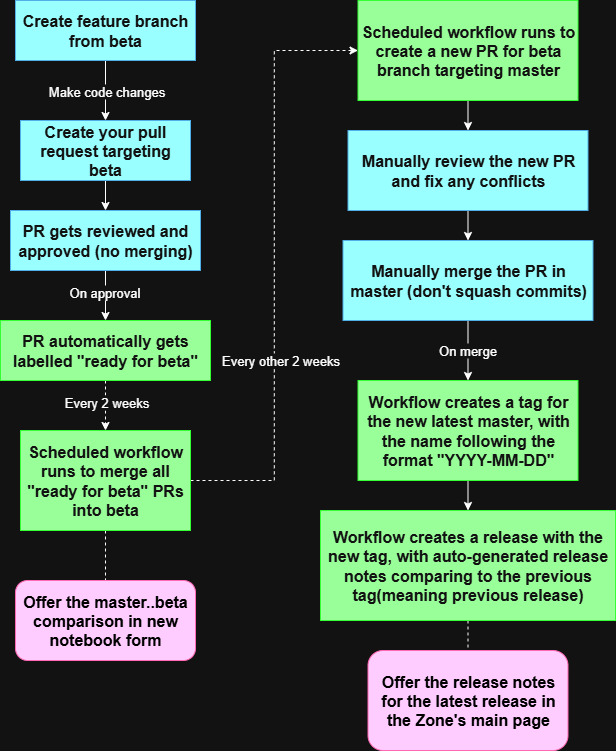

The diagram above was exported from draw.io. Its source (the exported page's mxGraphModel, read from the mxfile embedded in the PNG):
<mxGraphModel dx="1418" dy="752" grid="1" gridSize="10" guides="1" tooltips="1" connect="1" arrows="1" fold="1" page="1" pageScale="1" pageWidth="850" pageHeight="1100" math="0" shadow="0">
  <root>
    <mxCell id="0" />
    <mxCell id="1" parent="0" />
    <mxCell id="H7nSlh8jYPqOOne_oAQx-5" style="edgeStyle=orthogonalEdgeStyle;rounded=0;orthogonalLoop=1;jettySize=auto;html=1;exitX=0.5;exitY=1;exitDx=0;exitDy=0;entryX=0.5;entryY=0;entryDx=0;entryDy=0;" parent="1" source="H7nSlh8jYPqOOne_oAQx-1" target="H7nSlh8jYPqOOne_oAQx-3" edge="1">
      <mxGeometry relative="1" as="geometry" />
    </mxCell>
    <mxCell id="H7nSlh8jYPqOOne_oAQx-39" value="&lt;font style=&quot;font-size: 13px;&quot;&gt;Make code changes&lt;/font&gt;" style="edgeLabel;html=1;align=center;verticalAlign=middle;resizable=0;points=[];" parent="H7nSlh8jYPqOOne_oAQx-5" vertex="1" connectable="0">
      <mxGeometry x="-0.35" y="1" relative="1" as="geometry">
        <mxPoint x="-1" y="10" as="offset" />
      </mxGeometry>
    </mxCell>
    <mxCell id="H7nSlh8jYPqOOne_oAQx-1" value="&lt;font style=&quot;font-size: 16px;&quot;&gt;&lt;b&gt;Create feature branch from beta&lt;/b&gt;&lt;/font&gt;" style="rounded=0;whiteSpace=wrap;html=1;fillColor=light-dark(#99FFFF,#99FFFF);fontColor=#ffffff;strokeColor=#006EAF;" parent="1" vertex="1">
      <mxGeometry x="35" y="30" width="180" height="60" as="geometry" />
    </mxCell>
    <mxCell id="H7nSlh8jYPqOOne_oAQx-7" style="edgeStyle=orthogonalEdgeStyle;rounded=0;orthogonalLoop=1;jettySize=auto;html=1;exitX=0.5;exitY=1;exitDx=0;exitDy=0;entryX=0.5;entryY=0;entryDx=0;entryDy=0;" parent="1" source="H7nSlh8jYPqOOne_oAQx-3" target="H7nSlh8jYPqOOne_oAQx-6" edge="1">
      <mxGeometry relative="1" as="geometry" />
    </mxCell>
    <mxCell id="H7nSlh8jYPqOOne_oAQx-3" value="&lt;span style=&quot;font-size: 16px;&quot;&gt;&lt;b&gt;Create your pull request targeting beta&lt;/b&gt;&lt;/span&gt;" style="rounded=0;whiteSpace=wrap;html=1;fillColor=light-dark(#99FFFF,#99FFFF);fontColor=#ffffff;strokeColor=#006EAF;" parent="1" vertex="1">
      <mxGeometry x="40" y="150" width="170" height="60" as="geometry" />
    </mxCell>
    <mxCell id="H7nSlh8jYPqOOne_oAQx-9" style="edgeStyle=orthogonalEdgeStyle;rounded=0;orthogonalLoop=1;jettySize=auto;html=1;exitX=0.5;exitY=1;exitDx=0;exitDy=0;entryX=0.5;entryY=0;entryDx=0;entryDy=0;" parent="1" source="H7nSlh8jYPqOOne_oAQx-6" target="H7nSlh8jYPqOOne_oAQx-8" edge="1">
      <mxGeometry relative="1" as="geometry" />
    </mxCell>
    <mxCell id="H7nSlh8jYPqOOne_oAQx-41" value="On approval" style="edgeLabel;html=1;align=center;verticalAlign=middle;resizable=0;points=[];fontSize=13;" parent="H7nSlh8jYPqOOne_oAQx-9" vertex="1" connectable="0">
      <mxGeometry x="-0.3" y="-2" relative="1" as="geometry">
        <mxPoint y="3" as="offset" />
      </mxGeometry>
    </mxCell>
    <mxCell id="H7nSlh8jYPqOOne_oAQx-6" value="&lt;span style=&quot;font-size: 16px;&quot;&gt;&lt;b&gt;PR gets reviewed and approved (no merging)&lt;/b&gt;&lt;/span&gt;" style="rounded=0;whiteSpace=wrap;html=1;fillColor=light-dark(#99FFFF,#99FFFF);fontColor=#ffffff;strokeColor=#006EAF;" parent="1" vertex="1">
      <mxGeometry x="30" y="240" width="190" height="60" as="geometry" />
    </mxCell>
    <mxCell id="H7nSlh8jYPqOOne_oAQx-11" style="edgeStyle=orthogonalEdgeStyle;rounded=0;orthogonalLoop=1;jettySize=auto;html=1;exitX=0.5;exitY=1;exitDx=0;exitDy=0;entryX=0.5;entryY=0;entryDx=0;entryDy=0;dashed=1;" parent="1" source="H7nSlh8jYPqOOne_oAQx-8" target="H7nSlh8jYPqOOne_oAQx-10" edge="1">
      <mxGeometry relative="1" as="geometry" />
    </mxCell>
    <mxCell id="H7nSlh8jYPqOOne_oAQx-12" value="Every 2 weeks" style="edgeLabel;html=1;align=center;verticalAlign=middle;resizable=0;points=[];fontSize=13;" parent="H7nSlh8jYPqOOne_oAQx-11" vertex="1" connectable="0">
      <mxGeometry x="0.2146" relative="1" as="geometry">
        <mxPoint y="-9" as="offset" />
      </mxGeometry>
    </mxCell>
    <mxCell id="H7nSlh8jYPqOOne_oAQx-8" value="&lt;span style=&quot;font-size: 16px;&quot;&gt;&lt;b&gt;PR automatically gets labelled &quot;ready for beta&quot;&lt;/b&gt;&lt;/span&gt;" style="rounded=0;whiteSpace=wrap;html=1;fillColor=light-dark(#99FF99,#99FF99);fontColor=#ffffff;strokeColor=light-dark(#006EAF,#33FF33);" parent="1" vertex="1">
      <mxGeometry x="20" y="350" width="210" height="60" as="geometry" />
    </mxCell>
    <mxCell id="H7nSlh8jYPqOOne_oAQx-20" style="edgeStyle=orthogonalEdgeStyle;rounded=0;orthogonalLoop=1;jettySize=auto;html=1;exitX=0.5;exitY=1;exitDx=0;exitDy=0;entryX=0.5;entryY=0;entryDx=0;entryDy=0;dashed=1;endArrow=none;endFill=0;" parent="1" source="H7nSlh8jYPqOOne_oAQx-10" target="H7nSlh8jYPqOOne_oAQx-19" edge="1">
      <mxGeometry relative="1" as="geometry" />
    </mxCell>
    <mxCell id="H7nSlh8jYPqOOne_oAQx-22" style="edgeStyle=orthogonalEdgeStyle;rounded=0;orthogonalLoop=1;jettySize=auto;html=1;exitX=1;exitY=0.5;exitDx=0;exitDy=0;entryX=0;entryY=0.5;entryDx=0;entryDy=0;dashed=1;" parent="1" source="H7nSlh8jYPqOOne_oAQx-10" target="H7nSlh8jYPqOOne_oAQx-21" edge="1">
      <mxGeometry relative="1" as="geometry" />
    </mxCell>
    <mxCell id="H7nSlh8jYPqOOne_oAQx-24" value="Every other 2 weeks" style="edgeLabel;html=1;align=center;verticalAlign=middle;resizable=0;points=[];fontSize=13;" parent="H7nSlh8jYPqOOne_oAQx-22" vertex="1" connectable="0">
      <mxGeometry x="0.0982" y="1" relative="1" as="geometry">
        <mxPoint x="7" y="124" as="offset" />
      </mxGeometry>
    </mxCell>
    <mxCell id="H7nSlh8jYPqOOne_oAQx-10" value="&lt;span style=&quot;font-size: 16px;&quot;&gt;&lt;b&gt;Scheduled workflow runs to merge all &quot;ready for beta&quot; PRs into beta&lt;/b&gt;&lt;/span&gt;" style="rounded=0;whiteSpace=wrap;html=1;fillColor=light-dark(#99FF99,#99FF99);fontColor=#ffffff;strokeColor=light-dark(#006EAF,#33FF33);" parent="1" vertex="1">
      <mxGeometry x="40" y="460" width="170" height="100" as="geometry" />
    </mxCell>
    <mxCell id="H7nSlh8jYPqOOne_oAQx-19" value="&lt;font style=&quot;color: light-dark(rgb(0, 0, 0), rgb(0, 0, 0)); font-size: 16px;&quot;&gt;&lt;b style=&quot;&quot;&gt;Offer the master..beta comparison in new notebook form&lt;/b&gt;&lt;/font&gt;" style="rounded=1;whiteSpace=wrap;html=1;strokeColor=light-dark(#000000,#FF66B3);fillColor=light-dark(#FFFFFF,#FFCCFF);" parent="1" vertex="1">
      <mxGeometry x="35" y="610" width="180" height="80" as="geometry" />
    </mxCell>
    <mxCell id="H7nSlh8jYPqOOne_oAQx-37" style="edgeStyle=orthogonalEdgeStyle;rounded=0;orthogonalLoop=1;jettySize=auto;html=1;exitX=0.5;exitY=1;exitDx=0;exitDy=0;entryX=0.5;entryY=0;entryDx=0;entryDy=0;" parent="1" source="H7nSlh8jYPqOOne_oAQx-21" target="H7nSlh8jYPqOOne_oAQx-36" edge="1">
      <mxGeometry relative="1" as="geometry" />
    </mxCell>
    <mxCell id="H7nSlh8jYPqOOne_oAQx-21" value="&lt;span style=&quot;font-size: 16px;&quot;&gt;&lt;b&gt;Scheduled workflow runs to create a new PR for beta branch targeting master&lt;/b&gt;&lt;/span&gt;" style="rounded=0;whiteSpace=wrap;html=1;fillColor=light-dark(#99FF99,#99FF99);fontColor=#ffffff;strokeColor=light-dark(#006EAF,#33FF33);" parent="1" vertex="1">
      <mxGeometry x="377.5" y="30" width="220" height="100" as="geometry" />
    </mxCell>
    <mxCell id="H7nSlh8jYPqOOne_oAQx-30" style="edgeStyle=orthogonalEdgeStyle;rounded=0;orthogonalLoop=1;jettySize=auto;html=1;exitX=0.5;exitY=1;exitDx=0;exitDy=0;entryX=0.5;entryY=0;entryDx=0;entryDy=0;" parent="1" source="H7nSlh8jYPqOOne_oAQx-27" target="H7nSlh8jYPqOOne_oAQx-29" edge="1">
      <mxGeometry relative="1" as="geometry" />
    </mxCell>
    <mxCell id="H7nSlh8jYPqOOne_oAQx-27" value="&lt;span style=&quot;font-size: 16px;&quot;&gt;&lt;b&gt;Workflow creates a tag for the new latest master, with the name following the format &quot;YYYY-MM-DD&quot;&lt;/b&gt;&lt;/span&gt;" style="rounded=0;whiteSpace=wrap;html=1;fillColor=light-dark(#99FF99,#99FF99);fontColor=#ffffff;strokeColor=light-dark(#006EAF,#33FF33);" parent="1" vertex="1">
      <mxGeometry x="377.5" y="410" width="220" height="100" as="geometry" />
    </mxCell>
    <mxCell id="H7nSlh8jYPqOOne_oAQx-32" style="edgeStyle=orthogonalEdgeStyle;rounded=0;orthogonalLoop=1;jettySize=auto;html=1;exitX=0.5;exitY=1;exitDx=0;exitDy=0;entryX=0.5;entryY=0;entryDx=0;entryDy=0;dashed=1;endArrow=none;endFill=0;" parent="1" source="H7nSlh8jYPqOOne_oAQx-29" target="H7nSlh8jYPqOOne_oAQx-31" edge="1">
      <mxGeometry relative="1" as="geometry" />
    </mxCell>
    <mxCell id="H7nSlh8jYPqOOne_oAQx-29" value="&lt;span style=&quot;font-size: 16px;&quot;&gt;&lt;b&gt;Workflow creates a release with the new tag, with auto-generated release notes comparing to the previous tag(meaning previous release)&lt;/b&gt;&lt;/span&gt;" style="rounded=0;whiteSpace=wrap;html=1;fillColor=light-dark(#99FF99,#99FF99);fontColor=#ffffff;strokeColor=light-dark(#006EAF,#33FF33);" parent="1" vertex="1">
      <mxGeometry x="340" y="540" width="295" height="110" as="geometry" />
    </mxCell>
    <mxCell id="H7nSlh8jYPqOOne_oAQx-31" value="&lt;font style=&quot;color: light-dark(rgb(0, 0, 0), rgb(0, 0, 0)); font-size: 16px;&quot;&gt;&lt;b style=&quot;&quot;&gt;Offer the release notes for the latest release in the Zone's main page&lt;/b&gt;&lt;/font&gt;" style="rounded=1;whiteSpace=wrap;html=1;strokeColor=light-dark(#000000,#FF66B3);fillColor=light-dark(#FFFFFF,#FFCCFF);" parent="1" vertex="1">
      <mxGeometry x="387.5" y="680" width="200" height="100" as="geometry" />
    </mxCell>
    <mxCell id="v79jAWJdI98XLmnQCI-d-2" style="edgeStyle=orthogonalEdgeStyle;rounded=0;orthogonalLoop=1;jettySize=auto;html=1;exitX=0.5;exitY=1;exitDx=0;exitDy=0;entryX=0.5;entryY=0;entryDx=0;entryDy=0;" edge="1" parent="1" source="H7nSlh8jYPqOOne_oAQx-36" target="v79jAWJdI98XLmnQCI-d-1">
      <mxGeometry relative="1" as="geometry" />
    </mxCell>
    <mxCell id="H7nSlh8jYPqOOne_oAQx-36" value="&lt;span style=&quot;font-size: 16px;&quot;&gt;&lt;b&gt;Manually review the new PR and fix any conflicts&lt;/b&gt;&lt;/span&gt;" style="rounded=0;whiteSpace=wrap;html=1;fillColor=light-dark(#99FFFF,#99FFFF);fontColor=#ffffff;strokeColor=#006EAF;" parent="1" vertex="1">
      <mxGeometry x="367.5" y="160" width="240" height="80" as="geometry" />
    </mxCell>
    <mxCell id="v79jAWJdI98XLmnQCI-d-6" style="edgeStyle=orthogonalEdgeStyle;rounded=0;orthogonalLoop=1;jettySize=auto;html=1;exitX=0.5;exitY=1;exitDx=0;exitDy=0;entryX=0.5;entryY=0;entryDx=0;entryDy=0;" edge="1" parent="1" source="v79jAWJdI98XLmnQCI-d-1" target="H7nSlh8jYPqOOne_oAQx-27">
      <mxGeometry relative="1" as="geometry" />
    </mxCell>
    <mxCell id="v79jAWJdI98XLmnQCI-d-7" value="&lt;font style=&quot;font-size: 13px;&quot;&gt;On merge&lt;/font&gt;" style="edgeLabel;html=1;align=center;verticalAlign=middle;resizable=0;points=[];" vertex="1" connectable="0" parent="v79jAWJdI98XLmnQCI-d-6">
      <mxGeometry x="-0.0333" y="-1" relative="1" as="geometry">
        <mxPoint as="offset" />
      </mxGeometry>
    </mxCell>
    <mxCell id="v79jAWJdI98XLmnQCI-d-1" value="&lt;span style=&quot;font-size: 16px;&quot;&gt;&lt;b&gt;Manually merge the PR in master (don't squash commits)&lt;/b&gt;&lt;/span&gt;" style="rounded=0;whiteSpace=wrap;html=1;fillColor=light-dark(#99FFFF,#99FFFF);fontColor=#ffffff;strokeColor=#006EAF;" vertex="1" parent="1">
      <mxGeometry x="362.5" y="270" width="250" height="80" as="geometry" />
    </mxCell>
  </root>
</mxGraphModel>